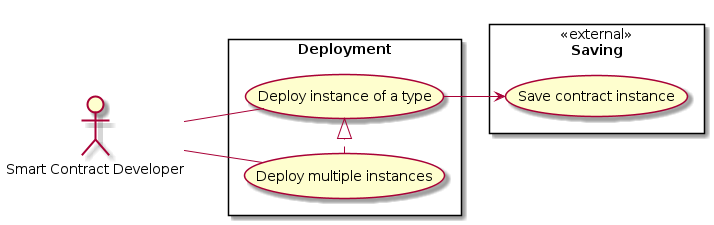

The diagram above was rendered by PlantUML. Its source (embedded in the PNG):
@startuml
left to right direction

:Smart Contract Developer: as :Developer:

rectangle Saving << external >> {
  (Save contract instance) as (SaveInstance)
}

rectangle Deployment {
  (Deploy instance of a type) as (DeployInstance)
  (Deploy multiple instances) as (MultipleInstances)
  MultipleInstances .|> DeployInstance
  DeployInstance --> SaveInstance
}

Developer -- DeployInstance
Developer -- MultipleInstances

@enduml